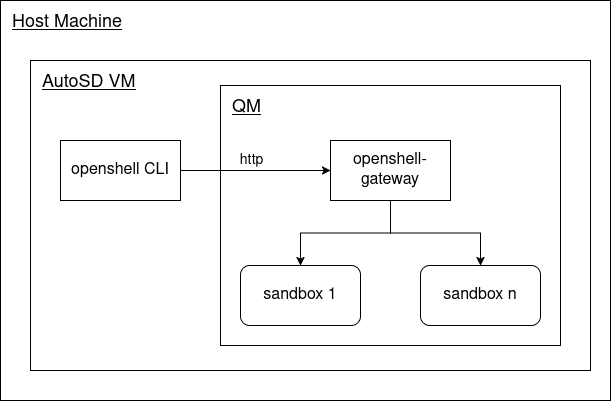

The diagram above was exported from draw.io. Its source (the exported page's mxGraphModel, read from the mxfile embedded in the PNG):
<mxGraphModel dx="1414" dy="2417" grid="1" gridSize="10" guides="1" tooltips="1" connect="1" arrows="1" fold="1" page="1" pageScale="1" pageWidth="850" pageHeight="1100" math="0" shadow="0">
  <root>
    <mxCell id="0" />
    <mxCell id="1" parent="0" />
    <mxCell id="C_yV0skujb69BKrMF-0k-1" parent="1" style="rounded=0;whiteSpace=wrap;html=1;verticalAlign=top;align=left;spacingTop=5;spacingLeft=10;fontSize=18;fontStyle=4" value="Host Machine" vertex="1">
      <mxGeometry height="400" width="610" x="20" y="-1080" as="geometry" />
    </mxCell>
    <mxCell id="C_yV0skujb69BKrMF-0k-2" parent="1" style="rounded=0;whiteSpace=wrap;html=1;verticalAlign=top;align=left;spacingTop=5;spacingLeft=10;fontSize=18;fontStyle=4" value="AutoSD VM" vertex="1">
      <mxGeometry height="310" width="560" x="50" y="-1020" as="geometry" />
    </mxCell>
    <mxCell id="C_yV0skujb69BKrMF-0k-3" parent="1" style="rounded=0;whiteSpace=wrap;html=1;fontSize=16;" value="openshell CLI" vertex="1">
      <mxGeometry height="60" width="120" x="80" y="-940" as="geometry" />
    </mxCell>
    <mxCell id="C_yV0skujb69BKrMF-0k-4" parent="1" style="rounded=0;whiteSpace=wrap;html=1;verticalAlign=top;align=left;spacingTop=5;spacingLeft=10;fontSize=18;fontStyle=4" value="QM" vertex="1">
      <mxGeometry height="260" width="340" x="240" y="-995" as="geometry" />
    </mxCell>
    <mxCell id="C_yV0skujb69BKrMF-0k-5" edge="1" parent="1" source="C_yV0skujb69BKrMF-0k-7" style="edgeStyle=orthogonalEdgeStyle;rounded=0;orthogonalLoop=1;jettySize=auto;html=1;entryX=0.5;entryY=0;entryDx=0;entryDy=0;" target="C_yV0skujb69BKrMF-0k-8">
      <mxGeometry relative="1" as="geometry" />
    </mxCell>
    <mxCell id="C_yV0skujb69BKrMF-0k-6" edge="1" parent="1" source="C_yV0skujb69BKrMF-0k-7" style="edgeStyle=orthogonalEdgeStyle;rounded=0;orthogonalLoop=1;jettySize=auto;html=1;entryX=0.5;entryY=0;entryDx=0;entryDy=0;" target="C_yV0skujb69BKrMF-0k-9">
      <mxGeometry relative="1" as="geometry" />
    </mxCell>
    <mxCell id="C_yV0skujb69BKrMF-0k-7" parent="1" style="rounded=0;whiteSpace=wrap;html=1;fontSize=16;" value="openshell-gateway" vertex="1">
      <mxGeometry height="60" width="120" x="350" y="-940" as="geometry" />
    </mxCell>
    <mxCell id="C_yV0skujb69BKrMF-0k-8" parent="1" style="rounded=1;whiteSpace=wrap;html=1;fontSize=16;" value="sandbox 1" vertex="1">
      <mxGeometry height="60" width="120" x="260" y="-815" as="geometry" />
    </mxCell>
    <mxCell id="C_yV0skujb69BKrMF-0k-9" parent="1" style="rounded=1;whiteSpace=wrap;html=1;fontSize=16;" value="sandbox n" vertex="1">
      <mxGeometry height="60" width="120" x="440" y="-815" as="geometry" />
    </mxCell>
    <mxCell id="C_yV0skujb69BKrMF-0k-10" edge="1" parent="1" source="C_yV0skujb69BKrMF-0k-3" style="edgeStyle=orthogonalEdgeStyle;rounded=0;orthogonalLoop=1;jettySize=auto;html=1;entryX=0;entryY=0.5;entryDx=0;entryDy=0;fontSize=14;" target="C_yV0skujb69BKrMF-0k-7" value="http">
      <mxGeometry relative="1" x="-0.0588" y="10" as="geometry">
        <mxPoint as="offset" />
        <mxPoint x="285" y="-910" as="targetPoint" />
      </mxGeometry>
    </mxCell>
  </root>
</mxGraphModel>